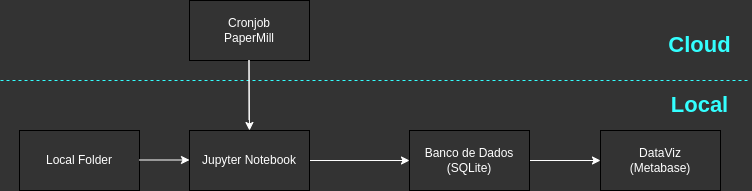

The diagram above was exported from draw.io. Its source (the exported page's mxGraphModel, read from the mxfile embedded in the PNG):
<mxGraphModel dx="1114" dy="627" grid="1" gridSize="10" guides="1" tooltips="1" connect="1" arrows="1" fold="1" page="1" pageScale="1" pageWidth="827" pageHeight="1169" background="#333333" math="0" shadow="0">
  <root>
    <mxCell id="0" />
    <mxCell id="1" parent="0" />
    <mxCell id="tj5qxl_loNwEkaAiad3E-1" value="" style="rounded=0;whiteSpace=wrap;html=1;fillColor=#333333;" parent="1" vertex="1">
      <mxGeometry x="621" y="250" width="120" height="60" as="geometry" />
    </mxCell>
    <mxCell id="tj5qxl_loNwEkaAiad3E-3" value="&lt;font color=&quot;#ffffff&quot;&gt;DataViz&lt;/font&gt;&lt;div&gt;&lt;font color=&quot;#ffffff&quot;&gt;(Metabase)&lt;/font&gt;&lt;/div&gt;" style="text;html=1;align=center;verticalAlign=middle;whiteSpace=wrap;rounded=0;" parent="1" vertex="1">
      <mxGeometry x="651" y="265" width="60" height="30" as="geometry" />
    </mxCell>
    <mxCell id="0R5KawFOKIKvrsDvCNZy-1" value="" style="edgeStyle=orthogonalEdgeStyle;rounded=0;orthogonalLoop=1;jettySize=auto;html=1;strokeColor=#FFFFFF;" edge="1" parent="1" source="tj5qxl_loNwEkaAiad3E-8" target="o4Cbt9GlX4jfLrSJXi4s-3">
      <mxGeometry relative="1" as="geometry" />
    </mxCell>
    <mxCell id="tj5qxl_loNwEkaAiad3E-8" value="&lt;font color=&quot;#ffffff&quot;&gt;Jupyter Notebook&lt;/font&gt;" style="rounded=0;whiteSpace=wrap;html=1;fillColor=#333333;" parent="1" vertex="1">
      <mxGeometry x="210" y="250" width="120" height="60" as="geometry" />
    </mxCell>
    <mxCell id="tj5qxl_loNwEkaAiad3E-10" value="" style="endArrow=none;dashed=1;html=1;rounded=0;fillColor=#dae8fc;strokeColor=#33FFFF;" parent="1" edge="1">
      <mxGeometry width="50" height="50" relative="1" as="geometry">
        <mxPoint x="21" y="200" as="sourcePoint" />
        <mxPoint x="771" y="200" as="targetPoint" />
      </mxGeometry>
    </mxCell>
    <mxCell id="tj5qxl_loNwEkaAiad3E-11" value="&lt;div&gt;&lt;font color=&quot;#ffffff&quot;&gt;Cronjob&lt;/font&gt;&lt;/div&gt;&lt;font color=&quot;#ffffff&quot;&gt;PaperMill&lt;/font&gt;" style="rounded=0;whiteSpace=wrap;html=1;fillColor=#333333;" parent="1" vertex="1">
      <mxGeometry x="210" y="120" width="120" height="60" as="geometry" />
    </mxCell>
    <mxCell id="tj5qxl_loNwEkaAiad3E-12" value="" style="endArrow=classic;html=1;rounded=0;entryX=0.5;entryY=0;entryDx=0;entryDy=0;strokeColor=#FFFFFF;" parent="1" target="tj5qxl_loNwEkaAiad3E-8" edge="1">
      <mxGeometry width="50" height="50" relative="1" as="geometry">
        <mxPoint x="269.5" y="239" as="sourcePoint" />
        <mxPoint x="269.5" y="239" as="targetPoint" />
        <Array as="points">
          <mxPoint x="269.5" y="180" />
        </Array>
      </mxGeometry>
    </mxCell>
    <mxCell id="tj5qxl_loNwEkaAiad3E-14" value="&lt;font color=&quot;#ffffff&quot;&gt;Local Folder&lt;/font&gt;" style="rounded=0;whiteSpace=wrap;html=1;fillColor=#333333;" parent="1" vertex="1">
      <mxGeometry x="40" y="250" width="120" height="60" as="geometry" />
    </mxCell>
    <mxCell id="tj5qxl_loNwEkaAiad3E-15" value="" style="endArrow=classic;html=1;rounded=0;strokeColor=#FFFFFF;entryX=0;entryY=0.5;entryDx=0;entryDy=0;" parent="1" target="tj5qxl_loNwEkaAiad3E-8" edge="1">
      <mxGeometry width="50" height="50" relative="1" as="geometry">
        <mxPoint x="160" y="279.5" as="sourcePoint" />
        <mxPoint x="160" y="279.5" as="targetPoint" />
        <Array as="points">
          <mxPoint x="210" y="279.5" />
        </Array>
      </mxGeometry>
    </mxCell>
    <mxCell id="Zm2E_qWIoltk5E1mBk58-1" value="&lt;font color=&quot;#33ffff&quot; style=&quot;font-size: 22px;&quot;&gt;&lt;b style=&quot;&quot;&gt;Cloud&lt;/b&gt;&lt;/font&gt;" style="text;strokeColor=none;align=center;fillColor=none;html=1;verticalAlign=middle;whiteSpace=wrap;rounded=0;" parent="1" vertex="1">
      <mxGeometry x="680" y="150" width="81" height="30" as="geometry" />
    </mxCell>
    <mxCell id="Zm2E_qWIoltk5E1mBk58-2" value="&lt;font color=&quot;#33ffff&quot; style=&quot;font-size: 22px;&quot;&gt;&lt;b style=&quot;&quot;&gt;Local&lt;/b&gt;&lt;/font&gt;" style="text;strokeColor=none;align=center;fillColor=none;html=1;verticalAlign=middle;whiteSpace=wrap;rounded=0;" parent="1" vertex="1">
      <mxGeometry x="680" y="210" width="81" height="30" as="geometry" />
    </mxCell>
    <mxCell id="o4Cbt9GlX4jfLrSJXi4s-5" style="edgeStyle=orthogonalEdgeStyle;rounded=0;orthogonalLoop=1;jettySize=auto;html=1;exitX=1;exitY=0.5;exitDx=0;exitDy=0;entryX=0;entryY=0.5;entryDx=0;entryDy=0;strokeColor=#FFFFFF;" parent="1" source="o4Cbt9GlX4jfLrSJXi4s-3" target="tj5qxl_loNwEkaAiad3E-1" edge="1">
      <mxGeometry relative="1" as="geometry" />
    </mxCell>
    <mxCell id="o4Cbt9GlX4jfLrSJXi4s-3" value="&lt;font color=&quot;#ffffff&quot;&gt;Banco de Dados&lt;/font&gt;&lt;div&gt;&lt;font color=&quot;#ffffff&quot;&gt;(SQLite)&lt;/font&gt;&lt;/div&gt;" style="rounded=0;whiteSpace=wrap;html=1;fillColor=#333333;" parent="1" vertex="1">
      <mxGeometry x="430" y="250" width="120" height="60" as="geometry" />
    </mxCell>
  </root>
</mxGraphModel>